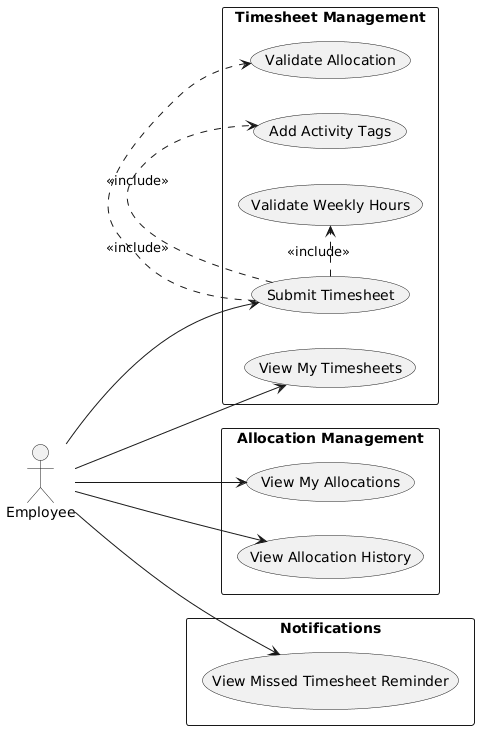

The diagram above was rendered by PlantUML. Its source (embedded in the PNG):
@startuml
left to right direction

actor Employee

rectangle "Timesheet Management" {
  usecase "Submit Timesheet" as UC1
  usecase "Validate Weekly Hours" as UC2
  usecase "Validate Allocation" as UC3
  usecase "Add Activity Tags" as UC4
  usecase "View My Timesheets" as UC5
}

rectangle "Allocation Management" {
  usecase "View My Allocations" as UC6
  usecase "View Allocation History" as UC7
}

rectangle "Notifications" {
  usecase "View Missed Timesheet Reminder" as UC8
}

Employee --> UC1
Employee --> UC5
Employee --> UC6
Employee --> UC7
Employee --> UC8

UC1 .> UC2 : <<include>>
UC1 .> UC3 : <<include>>
UC1 .> UC4 : <<include>>
@enduml